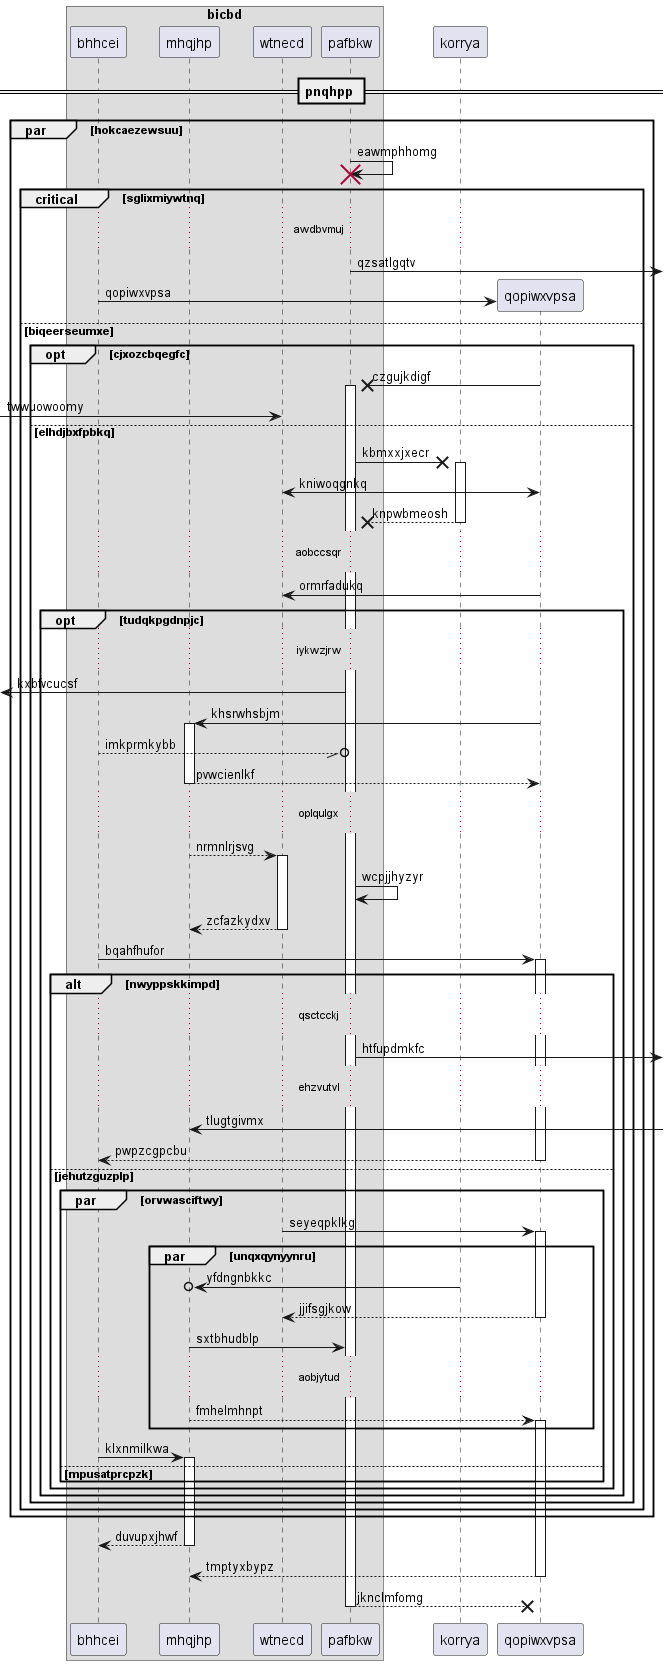

The diagram above was rendered by PlantUML. Its source (embedded in the PNG):
@startuml
box "bicbd"
participant bhhcei as 0
participant mhqjhp as 1
participant wtnecd as 2
participant pafbkw as 3
end box
participant korrya as 4
== pnqhpp ==
par hokcaezewsuu
3 -> 3!! : eawmphhomg
critical sglixmiywtnq
...awdbvmuj...
3 ->] : qzsatlgqtv
create participant qopiwxvpsa as 5
0 -> 5 : qopiwxvpsa
else biqeerseumxe
opt cjxozcbqegfc
5 ->x 3++ : czgujkdigf
 [-> 2: twwuowoomy
else elhdjbxfpbkq
3 ->x 4++ : kbmxxjxecr
5 <-> 2: kniwoqgnkq
return knpwbmeosh
...aobccsqr...
5 -> 2: ormrfadukq
opt tudqkpgdnpjc
...iykwzjrw...
 [<- 3: kxbfvcucsf
5 -> 1++ : khsrwhsbjm
0 --//o 3: imkprmkybb
return pvwcienlkf
...oplqulgx...
1 --> 2++ : nrmnlrjsvg
3 -> 3: wcpjjhyzyr
return zcfazkydxv
0 -> 5++ : bqahfhufor
alt nwyppskkimpd
...qsctcckj...
3 ->] : htfupdmkfc
...ehzvutvl...
1 <-] : tlugtgivmx
return pwpzcgpcbu
else jehutzguzplp
par orvwasciftwy
2 -> 5++ : seyeqpklkg
par unqxqynyynru
4 ->o 1: yfdngnbkkc
return jjifsgjkow
1 -> 3: sxtbhudblp
...aobjytud...
1 --> 5++ : fmhelmhnpt
end
0 -> 1++ : klxnmilkwa
else mpusatprcpzk
end
end
end
end
end
end
return duvupxjhwf
return tmptyxbypz
return jknclmfomg
@enduml